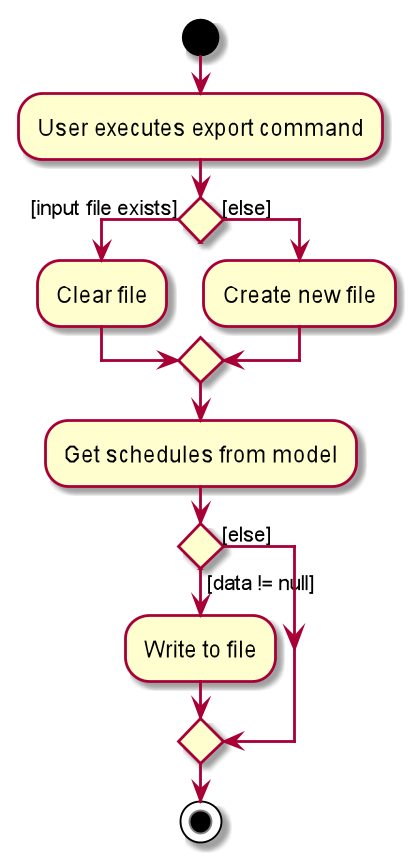

The diagram above was rendered by PlantUML. Its source (embedded in the PNG):
@startuml
scale 3/4
start
:User executes export command;


if () then ([input file exists])
    :Clear file;
else ([else])
    :Create new file;
endif

:Get schedules from model;

if () then ([data != null])
    :Write to file;
else ([else])
endif
stop
@enduml